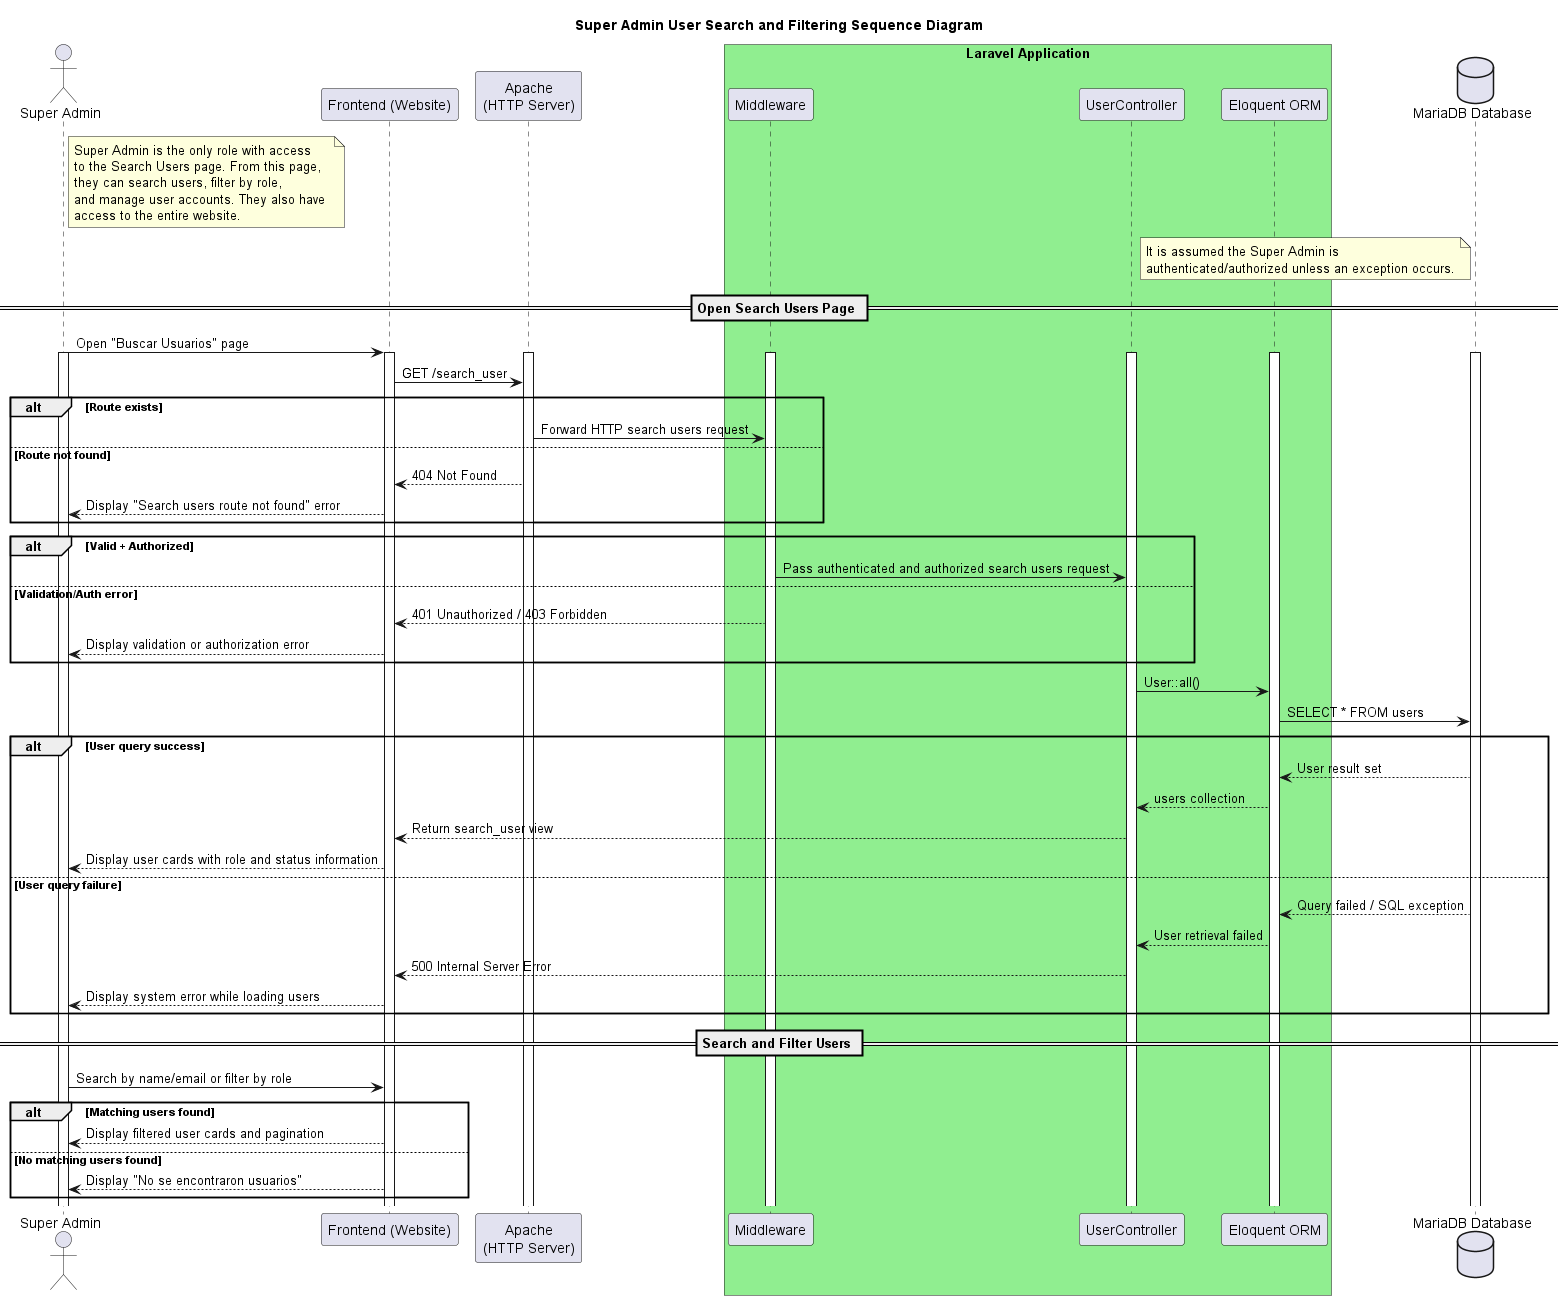

The diagram above was rendered by PlantUML. Its source (embedded in the PNG):
@startuml

title Super Admin User Search and Filtering Sequence Diagram

actor "Super Admin" as Admin

participant "Frontend (Website)" as FE
participant "Apache\n(HTTP Server)" as Apache

box "Laravel Application" #LightGreen
  participant "Middleware" as MW
  participant "UserController" as UC
  participant "Eloquent ORM" as ORM
end box

database "MariaDB Database" as DB

note right of Admin
Super Admin is the only role with access
to the Search Users page. From this page,
they can search users, filter by role,
and manage user accounts. They also have 
access to the entire website.
end note

note left of DB
It is assumed the Super Admin is
authenticated/authorized unless an exception occurs.
end note


== Open Search Users Page ==

Admin -> FE: Open "Buscar Usuarios" page
activate Admin
activate FE
activate Apache
activate MW
activate UC
activate ORM
activate DB

FE -> Apache: GET /search_user

alt Route exists
    Apache -> MW: Forward HTTP search users request
else Route not found
    Apache --> FE: 404 Not Found
    FE --> Admin: Display "Search users route not found" error
end

alt Valid + Authorized
    MW -> UC: Pass authenticated and authorized search users request
else Validation/Auth error
    MW --> FE: 401 Unauthorized / 403 Forbidden
    FE --> Admin: Display validation or authorization error
end

UC -> ORM: User::all()
ORM -> DB: SELECT * FROM users

alt User query success
    DB --> ORM: User result set
    ORM --> UC: users collection
    UC --> FE: Return search_user view
    FE --> Admin: Display user cards with role and status information
else User query failure
    DB --> ORM: Query failed / SQL exception
    ORM --> UC: User retrieval failed
    UC --> FE: 500 Internal Server Error
    FE --> Admin: Display system error while loading users
end


== Search and Filter Users ==

Admin -> FE: Search by name/email or filter by role

alt Matching users found
    FE --> Admin: Display filtered user cards and pagination
else No matching users found
    FE --> Admin: Display "No se encontraron usuarios"
end

@enduml